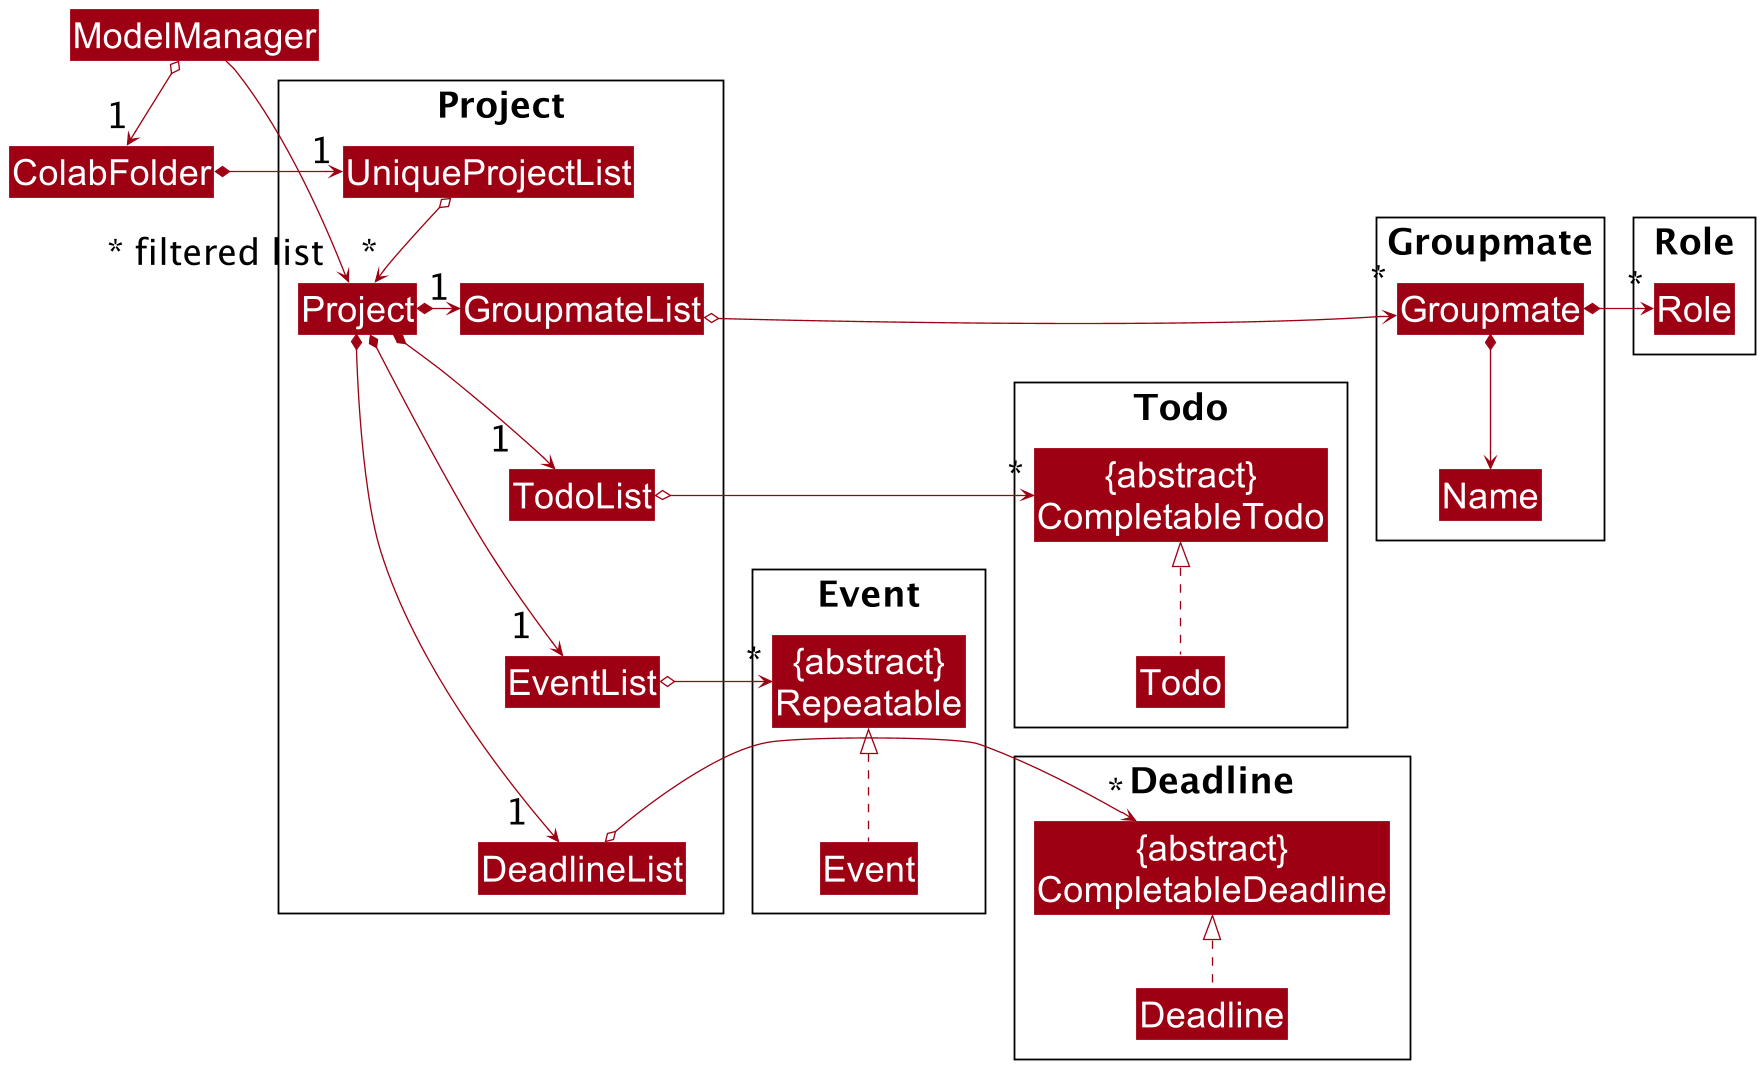

The diagram above was rendered by PlantUML. Its source (embedded in the PNG):
@startuml
!include style.puml
skinparam arrowThickness 1.1
skinparam arrowColor MODEL_COLOR
skinparam classBackgroundColor MODEL_COLOR
skinparam defaultFontSize 30

Class ColabFolder
Class ModelManager

Package Project {
Class Project
Class UniqueProjectList
Class EventList
Class DeadlineList
Class TodoList
Class GroupmateList
}

Package Role {
Class Role
}

Package Event {
Class "{abstract}\nRepeatable" as Repeatable
Class Event
}

Package Deadline {
Class "{abstract}\nCompletableDeadline" as CompletableDeadline
Class Deadline
}

Package Todo {
Class "{abstract}\nCompletableTodo" as CompletableTodo
Class Todo
}

Package Groupmate {
Class Groupmate
Class Name
}

ModelManager o--> "1" ColabFolder
ModelManager -->"~* filtered list" Project
ColabFolder *-right-> "1" UniqueProjectList

UniqueProjectList o-down-> "*" Project
Project *-right-> "1  " EventList
Project *-right-> "1  " DeadlineList
Project *-right-> "1   " TodoList
Project *-right-> "1" GroupmateList

EventList o--right--> "*" Repeatable
Event .up.|> Repeatable

DeadlineList o-right-> "*" CompletableDeadline
Deadline .up.|> CompletableDeadline

TodoList o-right-> "*" CompletableTodo
Todo .up.|> CompletableTodo

GroupmateList o-right-> "*" Groupmate
Groupmate *-right-> "*" Role
Groupmate *--> Name

GroupmateList -[hidden]down- TodoList
TodoList -[hidden]down- EventList
EventList -[hidden]down- DeadlineList

@enduml